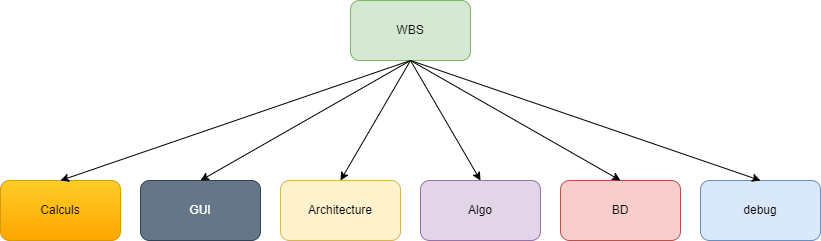

The diagram above was exported from draw.io. Its source (the exported page's mxGraphModel, read from the mxfile embedded in the PNG):
<mxGraphModel dx="1050" dy="1780" grid="1" gridSize="10" guides="1" tooltips="1" connect="1" arrows="1" fold="1" page="1" pageScale="1" pageWidth="827" pageHeight="1169" math="0" shadow="0">
  <root>
    <mxCell id="0" />
    <mxCell id="1" parent="0" />
    <mxCell id="-w-UHW7vFGnv2pCNDKTK-48" value="WBS" style="rounded=1;whiteSpace=wrap;html=1;fillColor=#d5e8d4;strokeColor=#82b366;" vertex="1" parent="1">
      <mxGeometry x="930" y="-150" width="120" height="60" as="geometry" />
    </mxCell>
    <mxCell id="-w-UHW7vFGnv2pCNDKTK-49" value="Calculs" style="rounded=1;whiteSpace=wrap;html=1;fillColor=#ffcd28;strokeColor=#d79b00;gradientColor=#ffa500;" vertex="1" parent="1">
      <mxGeometry x="580" y="30" width="120" height="60" as="geometry" />
    </mxCell>
    <mxCell id="-w-UHW7vFGnv2pCNDKTK-50" value="debug" style="rounded=1;whiteSpace=wrap;html=1;fillColor=#dae8fc;strokeColor=#6c8ebf;" vertex="1" parent="1">
      <mxGeometry x="1280" y="30" width="120" height="60" as="geometry" />
    </mxCell>
    <mxCell id="-w-UHW7vFGnv2pCNDKTK-51" value="BD" style="rounded=1;whiteSpace=wrap;html=1;fillColor=#f8cecc;strokeColor=#b85450;" vertex="1" parent="1">
      <mxGeometry x="1140" y="30" width="120" height="60" as="geometry" />
    </mxCell>
    <mxCell id="-w-UHW7vFGnv2pCNDKTK-52" value="Algo" style="rounded=1;whiteSpace=wrap;html=1;fillColor=#e1d5e7;strokeColor=#9673a6;" vertex="1" parent="1">
      <mxGeometry x="1000" y="30" width="120" height="60" as="geometry" />
    </mxCell>
    <mxCell id="-w-UHW7vFGnv2pCNDKTK-53" value="Architecture" style="rounded=1;whiteSpace=wrap;html=1;fillColor=#fff2cc;strokeColor=#d6b656;" vertex="1" parent="1">
      <mxGeometry x="860" y="30" width="120" height="60" as="geometry" />
    </mxCell>
    <mxCell id="-w-UHW7vFGnv2pCNDKTK-54" value="GUI" style="rounded=1;whiteSpace=wrap;html=1;fillColor=#647687;strokeColor=#314354;fontColor=#ffffff;" vertex="1" parent="1">
      <mxGeometry x="720" y="30" width="120" height="60" as="geometry" />
    </mxCell>
    <mxCell id="-w-UHW7vFGnv2pCNDKTK-55" value="" style="endArrow=classic;html=1;rounded=0;exitX=0.5;exitY=1;exitDx=0;exitDy=0;entryX=0.5;entryY=0;entryDx=0;entryDy=0;" edge="1" parent="1" source="-w-UHW7vFGnv2pCNDKTK-48" target="-w-UHW7vFGnv2pCNDKTK-54">
      <mxGeometry width="50" height="50" relative="1" as="geometry">
        <mxPoint x="270" y="250" as="sourcePoint" />
        <mxPoint x="320" y="200" as="targetPoint" />
      </mxGeometry>
    </mxCell>
    <mxCell id="-w-UHW7vFGnv2pCNDKTK-56" value="" style="endArrow=classic;html=1;rounded=0;entryX=0.5;entryY=0;entryDx=0;entryDy=0;exitX=0.5;exitY=1;exitDx=0;exitDy=0;" edge="1" parent="1" source="-w-UHW7vFGnv2pCNDKTK-48" target="-w-UHW7vFGnv2pCNDKTK-50">
      <mxGeometry width="50" height="50" relative="1" as="geometry">
        <mxPoint x="440" y="220" as="sourcePoint" />
        <mxPoint x="460" y="20" as="targetPoint" />
      </mxGeometry>
    </mxCell>
    <mxCell id="-w-UHW7vFGnv2pCNDKTK-57" value="" style="endArrow=classic;html=1;rounded=0;exitX=0.5;exitY=1;exitDx=0;exitDy=0;entryX=0.5;entryY=0;entryDx=0;entryDy=0;" edge="1" parent="1" source="-w-UHW7vFGnv2pCNDKTK-48" target="-w-UHW7vFGnv2pCNDKTK-51">
      <mxGeometry width="50" height="50" relative="1" as="geometry">
        <mxPoint x="280" y="290" as="sourcePoint" />
        <mxPoint x="330" y="240" as="targetPoint" />
      </mxGeometry>
    </mxCell>
    <mxCell id="-w-UHW7vFGnv2pCNDKTK-58" value="" style="endArrow=classic;html=1;rounded=0;exitX=0.5;exitY=1;exitDx=0;exitDy=0;entryX=0.5;entryY=0;entryDx=0;entryDy=0;" edge="1" parent="1" source="-w-UHW7vFGnv2pCNDKTK-48" target="-w-UHW7vFGnv2pCNDKTK-52">
      <mxGeometry width="50" height="50" relative="1" as="geometry">
        <mxPoint x="430" y="210" as="sourcePoint" />
        <mxPoint x="480" y="160" as="targetPoint" />
      </mxGeometry>
    </mxCell>
    <mxCell id="-w-UHW7vFGnv2pCNDKTK-59" value="" style="endArrow=classic;html=1;rounded=0;exitX=0.5;exitY=1;exitDx=0;exitDy=0;entryX=0.5;entryY=0;entryDx=0;entryDy=0;" edge="1" parent="1" source="-w-UHW7vFGnv2pCNDKTK-48" target="-w-UHW7vFGnv2pCNDKTK-53">
      <mxGeometry width="50" height="50" relative="1" as="geometry">
        <mxPoint x="370" y="240" as="sourcePoint" />
        <mxPoint x="420" y="190" as="targetPoint" />
      </mxGeometry>
    </mxCell>
    <mxCell id="-w-UHW7vFGnv2pCNDKTK-60" value="" style="endArrow=classic;html=1;rounded=0;entryX=0.5;entryY=0;entryDx=0;entryDy=0;exitX=0.5;exitY=1;exitDx=0;exitDy=0;" edge="1" parent="1" source="-w-UHW7vFGnv2pCNDKTK-48" target="-w-UHW7vFGnv2pCNDKTK-49">
      <mxGeometry width="50" height="50" relative="1" as="geometry">
        <mxPoint x="390" y="170" as="sourcePoint" />
        <mxPoint x="260" y="170" as="targetPoint" />
      </mxGeometry>
    </mxCell>
  </root>
</mxGraphModel>